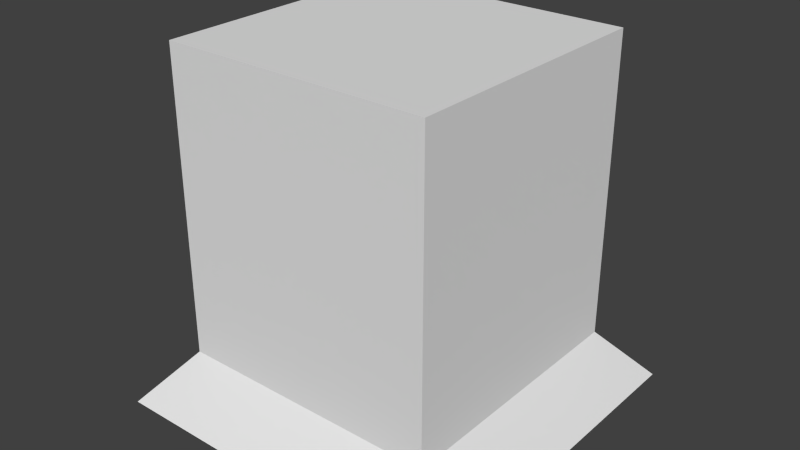 # Source: ObeliskPillarBase.blend  (saved by Blender 2.60.0; exported with 4.5.12 LTS)
import bpy
from mathutils import Matrix  # noqa: F401  (used for matrix-valued properties, if any)

bpy.ops.wm.read_factory_settings(use_empty=True)
scene = bpy.context.scene
scene.name = 'Scene'

# ---- collections
col_collection_1 = bpy.data.collections.new('Collection 1'); scene.collection.children.link(col_collection_1)

# ---- materials (node trees are filled in below, after node groups)
mat_material = bpy.data.materials.new('Material')
mat_material.alpha_threshold = 0.0
mat_material.use_transparent_shadow = False
mat_material.roughness = 0.5
mat_material.line_color = (0.0, 0.0, 0.0, 1.0)

# ---- material node trees

# ---- world
world_world = bpy.data.worlds.new('World'); scene.world = world_world
world_world.color = (0.05088, 0.05088, 0.05088)
world_world.use_sun_shadow = False
world_world.sun_shadow_jitter_overblur = 0.0
world_world.cycles.sampling_method = 'MANUAL'
world_world.cycles.sample_map_resolution = 256

# ---- meshes
me_cube_002 = bpy.data.meshes.new('Cube.002')
me_cube_002.from_pydata([(-0.5, 0.5, -0.5), (-0.5, -0.5, -0.5), (0.5, -0.5, -0.5), (0.5, 0.5, -0.5)], [], [(1, 0, 3, 2)])
_uv = me_cube_002.uv_layers.new(name='UVTex')
_uv.uv.foreach_set('vector', [0.0, 1.0, 1.192e-07, 1.192e-07, 1.0, 0.0, 1.0, 1.0])
me_cube_002.materials.append(mat_material)
me_cube_002.use_remesh_preserve_volume = False
me_cube_002.use_remesh_preserve_attributes = False
me_cube_002.use_mirror_vertex_groups = False
me_cube_002.update()
me_cube_001 = bpy.data.meshes.new('Cube.001')
me_cube_001.from_pydata([(-0.375, 0.375, 0.5), (-0.375, -0.375, 0.5), (0.375, -0.375, 0.5), (0.375, 0.375, 0.5)], [], [(3, 0, 1, 2)])
_uv = me_cube_001.uv_layers.new(name='UVTex')
_uv.uv.foreach_set('vector', [0.875, 0.875, 0.125, 0.875, 0.125, 0.125, 0.875, 0.125])
me_cube_001.materials.append(mat_material)
me_cube_001.use_remesh_preserve_volume = False
me_cube_001.use_remesh_preserve_attributes = False
me_cube_001.use_mirror_vertex_groups = False
me_cube_001.update()
me_cube = bpy.data.meshes.new('Cube')
me_cube.from_pydata([(0.5, 0.5, -0.5), (0.5, -0.5, -0.5), (-0.5, -0.5, -0.5), (-0.5, 0.5, -0.5), (0.375, 0.375, 0.5), (0.375, -0.375, 0.5), (-0.375, -0.375, 0.5), (-0.375, 0.375, 0.5), (0.375, 0.375, -0.35), (0.375, -0.375, -0.35), (-0.375, -0.375, -0.35), (-0.375, 0.375, -0.35)], [], [(0, 8, 9, 1), (8, 4, 5, 9), (1, 9, 10, 2), (9, 5, 6, 10), (2, 10, 11, 3), (10, 6, 7, 11), (4, 8, 11, 7), (8, 0, 3, 11)])
_uv = me_cube.uv_layers.new(name='UVTex')
_uv.uv.foreach_set('vector', [1.0, 0.0, 0.875, 0.15, 0.125, 0.15, 1.192e-07, 0.0, 0.875, 0.15, 0.875, 1.0, 0.125, 1.0, 0.125, 0.15, 1.0, 0.0, 0.875, 0.15, 0.125, 0.15, 0.0, 0.0, 0.875, 0.15, 0.875, 1.0, 0.125, 1.0, 0.125, 0.15, 2.384e-07, 0.0, 0.125, 0.15, 0.875, 0.15, 1.0, 0.0, 0.125, 0.15, 0.125, 1.0, 0.875, 1.0, 0.875, 0.15, 0.875, 1.0, 0.875, 0.15, 0.125, 0.15, 0.125, 1.0, 0.875, 0.15, 1.0, 0.0, 2.98e-07, 0.0, 0.125, 0.15])
me_cube.materials.append(mat_material)
me_cube.use_remesh_preserve_volume = False
me_cube.use_remesh_preserve_attributes = False
me_cube.use_mirror_vertex_groups = False
me_cube.update()

# ---- objects
ob_bottom = bpy.data.objects.new('Bottom', me_cube_002)
ob_top = bpy.data.objects.new('Top', me_cube_001)
ob_center = bpy.data.objects.new('Center', me_cube)

# ---- transforms, parenting, visibility, modifiers, constraints
ob_bottom.location = (0.0, 0.0, 0.0)
ob_bottom.lock_rotations_4d = False
ob_bottom.empty_display_type = 'ARROWS'
ob_bottom.lineart.crease_threshold = 0.0
ob_top.location = (0.0, 0.0, 0.0)
ob_top.lock_rotations_4d = False
ob_top.empty_display_type = 'ARROWS'
ob_top.lineart.crease_threshold = 0.0
ob_center.location = (0.0, 0.0, 0.0)
ob_center.lock_rotations_4d = False
ob_center.empty_display_type = 'ARROWS'
ob_center.lineart.crease_threshold = 0.0

# ---- collection membership
col_collection_1.objects.link(ob_bottom)
col_collection_1.objects.link(ob_top)
col_collection_1.objects.link(ob_center)

# ---- scene / render settings (as saved in the file)
scene.frame_start = 1; scene.frame_end = 250; scene.frame_set(1)
scene.render.engine = 'BLENDER_EEVEE_NEXT'
scene.render.image_settings.color_mode = 'RGB'
scene.render.image_settings.compression = 90
scene.render.resolution_percentage = 50
scene.render.dither_intensity = 0.0
scene.render.bake_margin = 2
scene.render.bake_bias = 0.0
scene.cycles.use_denoising = False
scene.cycles.samples = 10
scene.cycles.sampling_pattern = 'TABULATED_SOBOL'
scene.cycles.light_sampling_threshold = 0.0
scene.cycles.use_adaptive_sampling = False
scene.cycles.use_light_tree = False
scene.cycles.blur_glossy = 0.0
scene.cycles.volume_bounces = 1
scene.cycles.pixel_filter_type = 'GAUSSIAN'
scene.cycles.sample_clamp_indirect = 0.0
scene.view_settings.view_transform = 'Standard'
bpy.context.view_layer.update()

# ---- added for rendering (the .blend has no active camera and no usable light): camera, sun
cam_auto = bpy.data.cameras.new('AutoCamera')
cam_auto.lens = 50.0
cam_auto.sensor_width = 36.0
cam_auto.clip_end = 1000.0
ob_auto_camera = bpy.data.objects.new('AutoCamera', cam_auto)
scene.collection.objects.link(ob_auto_camera)
ob_auto_camera.location = (1.60254, -1.92304, 1.28203)
ob_auto_camera.rotation_euler = (1.09748, -7.21219e-08, 0.694738)
scene.camera = ob_auto_camera
light_auto_sun = bpy.data.lights.new('AutoSun', 'SUN')
light_auto_sun.energy = 3.0
light_auto_sun.angle = 0.0523599
ob_auto_sun = bpy.data.objects.new('AutoSun', light_auto_sun)
scene.collection.objects.link(ob_auto_sun)
ob_auto_sun.rotation_euler = (0.872665, 0.174533, 0.523599)
bpy.context.view_layer.update()
